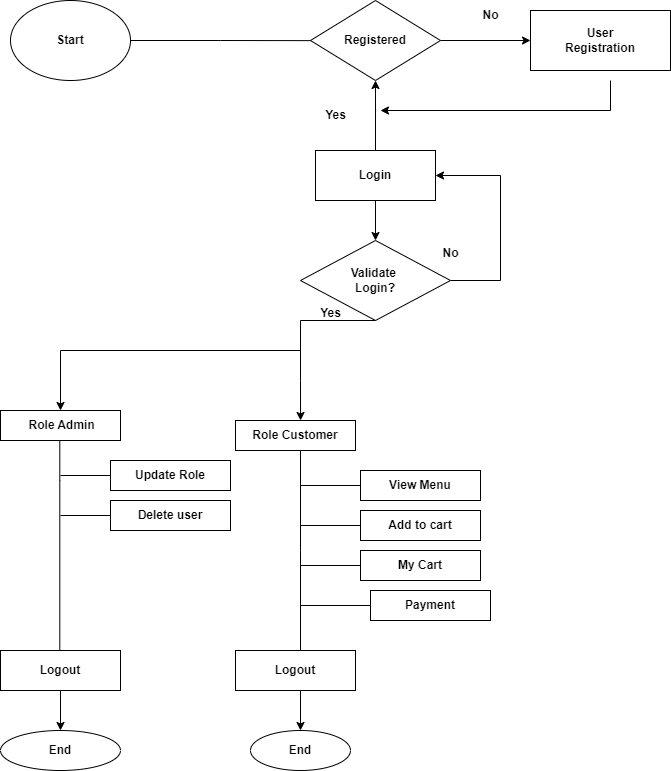

The diagram above was exported from draw.io. Its source (the exported page's mxGraphModel, read from the mxfile embedded in the PNG):
<mxGraphModel dx="1036" dy="623" grid="1" gridSize="10" guides="1" tooltips="1" connect="1" arrows="1" fold="1" page="1" pageScale="1" pageWidth="850" pageHeight="1100" math="0" shadow="0">
  <root>
    <mxCell id="0" />
    <mxCell id="1" parent="0" />
    <mxCell id="_K6WIrrqUW2VlyAiPP1z-6" style="edgeStyle=orthogonalEdgeStyle;rounded=0;orthogonalLoop=1;jettySize=auto;html=1;exitX=1;exitY=0.5;exitDx=0;exitDy=0;entryX=0.154;entryY=0.502;entryDx=0;entryDy=0;entryPerimeter=0;" parent="1" source="_K6WIrrqUW2VlyAiPP1z-1" target="_K6WIrrqUW2VlyAiPP1z-2" edge="1">
      <mxGeometry relative="1" as="geometry" />
    </mxCell>
    <mxCell id="_K6WIrrqUW2VlyAiPP1z-1" value="&lt;b&gt;Start&lt;/b&gt;" style="ellipse;whiteSpace=wrap;html=1;" parent="1" vertex="1">
      <mxGeometry x="30" y="20" width="120" height="80" as="geometry" />
    </mxCell>
    <mxCell id="_K6WIrrqUW2VlyAiPP1z-8" style="edgeStyle=orthogonalEdgeStyle;rounded=0;orthogonalLoop=1;jettySize=auto;html=1;exitX=1;exitY=0.5;exitDx=0;exitDy=0;" parent="1" source="_K6WIrrqUW2VlyAiPP1z-2" target="_K6WIrrqUW2VlyAiPP1z-3" edge="1">
      <mxGeometry relative="1" as="geometry" />
    </mxCell>
    <mxCell id="_K6WIrrqUW2VlyAiPP1z-2" value="&lt;b&gt;Registered&lt;/b&gt;" style="rhombus;whiteSpace=wrap;html=1;" parent="1" vertex="1">
      <mxGeometry x="330" y="20" width="130" height="80" as="geometry" />
    </mxCell>
    <mxCell id="_K6WIrrqUW2VlyAiPP1z-3" value="&lt;b&gt;User&lt;br&gt;Registration&lt;/b&gt;" style="rounded=0;whiteSpace=wrap;html=1;" parent="1" vertex="1">
      <mxGeometry x="550" y="30" width="140" height="60" as="geometry" />
    </mxCell>
    <mxCell id="_K6WIrrqUW2VlyAiPP1z-7" style="edgeStyle=orthogonalEdgeStyle;rounded=0;orthogonalLoop=1;jettySize=auto;html=1;exitX=0.5;exitY=0;exitDx=0;exitDy=0;entryX=0.5;entryY=1;entryDx=0;entryDy=0;" parent="1" source="_K6WIrrqUW2VlyAiPP1z-4" target="_K6WIrrqUW2VlyAiPP1z-2" edge="1">
      <mxGeometry relative="1" as="geometry" />
    </mxCell>
    <mxCell id="_K6WIrrqUW2VlyAiPP1z-14" value="" style="edgeStyle=orthogonalEdgeStyle;rounded=0;orthogonalLoop=1;jettySize=auto;html=1;" parent="1" source="_K6WIrrqUW2VlyAiPP1z-4" target="_K6WIrrqUW2VlyAiPP1z-13" edge="1">
      <mxGeometry relative="1" as="geometry" />
    </mxCell>
    <mxCell id="_K6WIrrqUW2VlyAiPP1z-4" value="&lt;b&gt;Login&lt;/b&gt;" style="rounded=0;whiteSpace=wrap;html=1;" parent="1" vertex="1">
      <mxGeometry x="335" y="170" width="120" height="50" as="geometry" />
    </mxCell>
    <mxCell id="_K6WIrrqUW2VlyAiPP1z-5" value="" style="endArrow=classic;html=1;rounded=0;" parent="1" edge="1">
      <mxGeometry width="50" height="50" relative="1" as="geometry">
        <mxPoint x="630" y="100" as="sourcePoint" />
        <mxPoint x="400" y="130" as="targetPoint" />
        <Array as="points">
          <mxPoint x="630" y="130" />
        </Array>
      </mxGeometry>
    </mxCell>
    <mxCell id="_K6WIrrqUW2VlyAiPP1z-9" value="&lt;b&gt;Yes&lt;/b&gt;" style="text;html=1;align=center;verticalAlign=middle;resizable=0;points=[];autosize=1;strokeColor=none;fillColor=none;" parent="1" vertex="1">
      <mxGeometry x="335" y="120" width="40" height="30" as="geometry" />
    </mxCell>
    <mxCell id="_K6WIrrqUW2VlyAiPP1z-10" value="&lt;b&gt;No&lt;/b&gt;" style="text;html=1;align=center;verticalAlign=middle;resizable=0;points=[];autosize=1;strokeColor=none;fillColor=none;" parent="1" vertex="1">
      <mxGeometry x="490" y="20" width="40" height="30" as="geometry" />
    </mxCell>
    <mxCell id="_K6WIrrqUW2VlyAiPP1z-13" value="&lt;b&gt;Validate&lt;/b&gt;&amp;nbsp;&lt;br&gt;&lt;b&gt;Login?&lt;/b&gt;" style="rhombus;whiteSpace=wrap;html=1;" parent="1" vertex="1">
      <mxGeometry x="320" y="260" width="150" height="80" as="geometry" />
    </mxCell>
    <mxCell id="_K6WIrrqUW2VlyAiPP1z-16" value="" style="endArrow=classic;html=1;rounded=0;exitX=0.5;exitY=1;exitDx=0;exitDy=0;entryX=0.542;entryY=0;entryDx=0;entryDy=0;entryPerimeter=0;" parent="1" source="_K6WIrrqUW2VlyAiPP1z-13" target="_K6WIrrqUW2VlyAiPP1z-37" edge="1">
      <mxGeometry width="50" height="50" relative="1" as="geometry">
        <mxPoint x="340" y="310" as="sourcePoint" />
        <mxPoint x="320" y="430" as="targetPoint" />
        <Array as="points">
          <mxPoint x="320" y="340" />
          <mxPoint x="320" y="400" />
        </Array>
      </mxGeometry>
    </mxCell>
    <mxCell id="_K6WIrrqUW2VlyAiPP1z-17" value="" style="endArrow=classic;html=1;rounded=0;exitX=1;exitY=0.5;exitDx=0;exitDy=0;entryX=1;entryY=0.5;entryDx=0;entryDy=0;" parent="1" source="_K6WIrrqUW2VlyAiPP1z-13" target="_K6WIrrqUW2VlyAiPP1z-4" edge="1">
      <mxGeometry width="50" height="50" relative="1" as="geometry">
        <mxPoint x="340" y="310" as="sourcePoint" />
        <mxPoint x="390" y="260" as="targetPoint" />
        <Array as="points">
          <mxPoint x="520" y="300" />
          <mxPoint x="520" y="195" />
        </Array>
      </mxGeometry>
    </mxCell>
    <mxCell id="_K6WIrrqUW2VlyAiPP1z-18" value="&lt;b&gt;No&lt;/b&gt;" style="text;html=1;align=center;verticalAlign=middle;resizable=0;points=[];autosize=1;strokeColor=none;fillColor=none;" parent="1" vertex="1">
      <mxGeometry x="450" y="258" width="40" height="30" as="geometry" />
    </mxCell>
    <mxCell id="_K6WIrrqUW2VlyAiPP1z-19" value="&lt;b&gt;Yes&lt;/b&gt;" style="text;html=1;align=center;verticalAlign=middle;resizable=0;points=[];autosize=1;strokeColor=none;fillColor=none;" parent="1" vertex="1">
      <mxGeometry x="330" y="318" width="40" height="30" as="geometry" />
    </mxCell>
    <mxCell id="_K6WIrrqUW2VlyAiPP1z-24" value="" style="endArrow=classic;html=1;rounded=0;" parent="1" edge="1">
      <mxGeometry width="50" height="50" relative="1" as="geometry">
        <mxPoint x="320" y="370" as="sourcePoint" />
        <mxPoint x="80" y="430" as="targetPoint" />
        <Array as="points">
          <mxPoint x="80" y="370" />
        </Array>
      </mxGeometry>
    </mxCell>
    <mxCell id="_K6WIrrqUW2VlyAiPP1z-28" value="&lt;b&gt;&amp;nbsp;Role Admin&lt;/b&gt;" style="rounded=0;whiteSpace=wrap;html=1;" parent="1" vertex="1">
      <mxGeometry x="20" y="430" width="120" height="30" as="geometry" />
    </mxCell>
    <mxCell id="_K6WIrrqUW2VlyAiPP1z-29" value="&lt;b&gt;Update Role&lt;/b&gt;" style="rounded=0;whiteSpace=wrap;html=1;" parent="1" vertex="1">
      <mxGeometry x="130" y="480" width="120" height="30" as="geometry" />
    </mxCell>
    <mxCell id="_K6WIrrqUW2VlyAiPP1z-30" value="&lt;b&gt;Delete user&lt;/b&gt;" style="rounded=0;whiteSpace=wrap;html=1;" parent="1" vertex="1">
      <mxGeometry x="130" y="520" width="120" height="30" as="geometry" />
    </mxCell>
    <mxCell id="_K6WIrrqUW2VlyAiPP1z-32" value="" style="endArrow=none;html=1;rounded=0;entryX=0.5;entryY=1;entryDx=0;entryDy=0;" parent="1" edge="1">
      <mxGeometry width="50" height="50" relative="1" as="geometry">
        <mxPoint x="79.29" y="670.9523664202009" as="sourcePoint" />
        <mxPoint x="79.29" y="460" as="targetPoint" />
        <Array as="points">
          <mxPoint x="79.29" y="500" />
        </Array>
      </mxGeometry>
    </mxCell>
    <mxCell id="_K6WIrrqUW2VlyAiPP1z-35" value="" style="endArrow=none;html=1;rounded=0;entryX=0;entryY=0.5;entryDx=0;entryDy=0;" parent="1" target="_K6WIrrqUW2VlyAiPP1z-29" edge="1">
      <mxGeometry width="50" height="50" relative="1" as="geometry">
        <mxPoint x="80" y="495" as="sourcePoint" />
        <mxPoint x="130" y="460" as="targetPoint" />
      </mxGeometry>
    </mxCell>
    <mxCell id="_K6WIrrqUW2VlyAiPP1z-36" value="" style="endArrow=none;html=1;rounded=0;entryX=0;entryY=0.5;entryDx=0;entryDy=0;" parent="1" target="_K6WIrrqUW2VlyAiPP1z-30" edge="1">
      <mxGeometry width="50" height="50" relative="1" as="geometry">
        <mxPoint x="80" y="535" as="sourcePoint" />
        <mxPoint x="110" y="360" as="targetPoint" />
      </mxGeometry>
    </mxCell>
    <mxCell id="_K6WIrrqUW2VlyAiPP1z-37" value="&lt;b&gt;Role Customer&lt;/b&gt;" style="rounded=0;whiteSpace=wrap;html=1;" parent="1" vertex="1">
      <mxGeometry x="255" y="440" width="120" height="30" as="geometry" />
    </mxCell>
    <mxCell id="_K6WIrrqUW2VlyAiPP1z-39" value="" style="endArrow=none;html=1;rounded=0;" parent="1" edge="1">
      <mxGeometry width="50" height="50" relative="1" as="geometry">
        <mxPoint x="320" y="670" as="sourcePoint" />
        <mxPoint x="320" y="470" as="targetPoint" />
        <Array as="points">
          <mxPoint x="320" y="570" />
        </Array>
      </mxGeometry>
    </mxCell>
    <mxCell id="_K6WIrrqUW2VlyAiPP1z-40" value="&lt;b&gt;View Menu&lt;/b&gt;" style="rounded=0;whiteSpace=wrap;html=1;" parent="1" vertex="1">
      <mxGeometry x="380" y="490" width="120" height="30" as="geometry" />
    </mxCell>
    <mxCell id="_K6WIrrqUW2VlyAiPP1z-41" value="&lt;b&gt;Add to cart&lt;/b&gt;" style="rounded=0;whiteSpace=wrap;html=1;" parent="1" vertex="1">
      <mxGeometry x="380" y="530" width="120" height="30" as="geometry" />
    </mxCell>
    <mxCell id="_K6WIrrqUW2VlyAiPP1z-42" value="&lt;b&gt;My Cart&lt;/b&gt;" style="rounded=0;whiteSpace=wrap;html=1;" parent="1" vertex="1">
      <mxGeometry x="380" y="570" width="120" height="30" as="geometry" />
    </mxCell>
    <mxCell id="_K6WIrrqUW2VlyAiPP1z-43" value="&lt;b&gt;Payment&lt;/b&gt;" style="rounded=0;whiteSpace=wrap;html=1;" parent="1" vertex="1">
      <mxGeometry x="390" y="610" width="120" height="30" as="geometry" />
    </mxCell>
    <mxCell id="_K6WIrrqUW2VlyAiPP1z-45" value="" style="endArrow=none;html=1;rounded=0;entryX=0;entryY=0.5;entryDx=0;entryDy=0;" parent="1" target="_K6WIrrqUW2VlyAiPP1z-41" edge="1">
      <mxGeometry width="50" height="50" relative="1" as="geometry">
        <mxPoint x="320" y="545" as="sourcePoint" />
        <mxPoint x="330" y="360" as="targetPoint" />
      </mxGeometry>
    </mxCell>
    <mxCell id="_K6WIrrqUW2VlyAiPP1z-46" value="" style="endArrow=none;html=1;rounded=0;entryX=0;entryY=0.5;entryDx=0;entryDy=0;" parent="1" target="_K6WIrrqUW2VlyAiPP1z-42" edge="1">
      <mxGeometry width="50" height="50" relative="1" as="geometry">
        <mxPoint x="320" y="585" as="sourcePoint" />
        <mxPoint x="330" y="360" as="targetPoint" />
        <Array as="points" />
      </mxGeometry>
    </mxCell>
    <mxCell id="_K6WIrrqUW2VlyAiPP1z-47" value="" style="endArrow=none;html=1;rounded=0;entryX=0;entryY=0.5;entryDx=0;entryDy=0;" parent="1" target="_K6WIrrqUW2VlyAiPP1z-43" edge="1">
      <mxGeometry width="50" height="50" relative="1" as="geometry">
        <mxPoint x="320" y="625" as="sourcePoint" />
        <mxPoint x="330" y="360" as="targetPoint" />
      </mxGeometry>
    </mxCell>
    <mxCell id="_K6WIrrqUW2VlyAiPP1z-51" value="" style="endArrow=none;html=1;rounded=0;entryX=0;entryY=0.5;entryDx=0;entryDy=0;" parent="1" target="_K6WIrrqUW2VlyAiPP1z-40" edge="1">
      <mxGeometry width="50" height="50" relative="1" as="geometry">
        <mxPoint x="320" y="505" as="sourcePoint" />
        <mxPoint x="280" y="360" as="targetPoint" />
        <Array as="points" />
      </mxGeometry>
    </mxCell>
    <mxCell id="_K6WIrrqUW2VlyAiPP1z-55" value="&lt;b&gt;Logout&lt;/b&gt;" style="rounded=0;whiteSpace=wrap;html=1;" parent="1" vertex="1">
      <mxGeometry x="20" y="670" width="120" height="40" as="geometry" />
    </mxCell>
    <mxCell id="_K6WIrrqUW2VlyAiPP1z-56" value="" style="endArrow=classic;html=1;rounded=0;exitX=0.5;exitY=1;exitDx=0;exitDy=0;" parent="1" source="_K6WIrrqUW2VlyAiPP1z-55" edge="1">
      <mxGeometry width="50" height="50" relative="1" as="geometry">
        <mxPoint x="240" y="560" as="sourcePoint" />
        <mxPoint x="80" y="750" as="targetPoint" />
      </mxGeometry>
    </mxCell>
    <mxCell id="_K6WIrrqUW2VlyAiPP1z-57" value="&lt;b&gt;End&lt;/b&gt;" style="ellipse;whiteSpace=wrap;html=1;" parent="1" vertex="1">
      <mxGeometry x="20" y="750" width="120" height="40" as="geometry" />
    </mxCell>
    <mxCell id="_K6WIrrqUW2VlyAiPP1z-58" value="&lt;b&gt;Logout&lt;/b&gt;" style="rounded=0;whiteSpace=wrap;html=1;" parent="1" vertex="1">
      <mxGeometry x="255" y="670" width="120" height="40" as="geometry" />
    </mxCell>
    <mxCell id="_K6WIrrqUW2VlyAiPP1z-59" value="" style="endArrow=classic;html=1;rounded=0;entryX=0.5;entryY=0;entryDx=0;entryDy=0;" parent="1" target="_K6WIrrqUW2VlyAiPP1z-60" edge="1">
      <mxGeometry width="50" height="50" relative="1" as="geometry">
        <mxPoint x="320" y="710" as="sourcePoint" />
        <mxPoint x="320" y="760" as="targetPoint" />
      </mxGeometry>
    </mxCell>
    <mxCell id="_K6WIrrqUW2VlyAiPP1z-60" value="&lt;b&gt;End&lt;/b&gt;" style="ellipse;whiteSpace=wrap;html=1;" parent="1" vertex="1">
      <mxGeometry x="270" y="750" width="100" height="40" as="geometry" />
    </mxCell>
  </root>
</mxGraphModel>